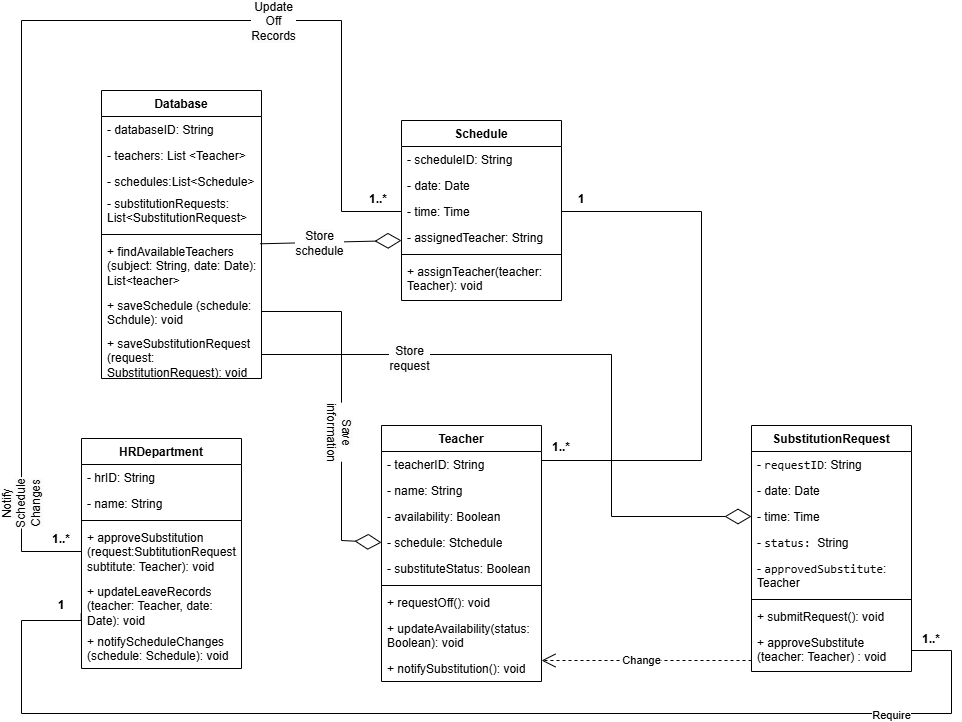

The diagram above was exported from draw.io. Its source (the exported page's mxGraphModel, read from the mxfile embedded in the PNG):
<mxGraphModel dx="2690" dy="4254" grid="1" gridSize="10" guides="1" tooltips="1" connect="1" arrows="1" fold="1" page="1" pageScale="1" pageWidth="827" pageHeight="1169" math="0" shadow="0">
  <root>
    <mxCell id="0" />
    <mxCell id="1" parent="0" />
    <mxCell id="YLkdschX_xppsMnS490r-11" parent="1" style="swimlane;fontStyle=1;align=center;verticalAlign=top;childLayout=stackLayout;horizontal=1;startSize=26;horizontalStack=0;resizeParent=1;resizeParentMax=0;resizeLast=0;collapsible=1;marginBottom=0;whiteSpace=wrap;html=1;" value="Teacher" vertex="1">
      <mxGeometry height="256" width="160" x="-440" y="-2275" as="geometry" />
    </mxCell>
    <mxCell id="YLkdschX_xppsMnS490r-12" parent="YLkdschX_xppsMnS490r-11" style="text;strokeColor=none;fillColor=none;align=left;verticalAlign=top;spacingLeft=4;spacingRight=4;overflow=hidden;rotatable=0;points=[[0,0.5],[1,0.5]];portConstraint=eastwest;whiteSpace=wrap;html=1;" value="- teacherID: String&lt;div&gt;&lt;br&gt;&lt;/div&gt;" vertex="1">
      <mxGeometry height="26" width="160" y="26" as="geometry" />
    </mxCell>
    <mxCell id="YLkdschX_xppsMnS490r-15" parent="YLkdschX_xppsMnS490r-11" style="text;strokeColor=none;fillColor=none;align=left;verticalAlign=top;spacingLeft=4;spacingRight=4;overflow=hidden;rotatable=0;points=[[0,0.5],[1,0.5]];portConstraint=eastwest;whiteSpace=wrap;html=1;" value="- name: String&lt;div&gt;&lt;br&gt;&lt;/div&gt;" vertex="1">
      <mxGeometry height="26" width="160" y="52" as="geometry" />
    </mxCell>
    <mxCell id="YLkdschX_xppsMnS490r-18" parent="YLkdschX_xppsMnS490r-11" style="text;strokeColor=none;fillColor=none;align=left;verticalAlign=top;spacingLeft=4;spacingRight=4;overflow=hidden;rotatable=0;points=[[0,0.5],[1,0.5]];portConstraint=eastwest;whiteSpace=wrap;html=1;" value="- availability: Boolean&lt;div&gt;&lt;br&gt;&lt;/div&gt;" vertex="1">
      <mxGeometry height="26" width="160" y="78" as="geometry" />
    </mxCell>
    <mxCell id="YLkdschX_xppsMnS490r-19" parent="YLkdschX_xppsMnS490r-11" style="text;strokeColor=none;fillColor=none;align=left;verticalAlign=top;spacingLeft=4;spacingRight=4;overflow=hidden;rotatable=0;points=[[0,0.5],[1,0.5]];portConstraint=eastwest;whiteSpace=wrap;html=1;" value="- schedule: Stchedule&lt;div&gt;&lt;br&gt;&lt;/div&gt;" vertex="1">
      <mxGeometry height="26" width="160" y="104" as="geometry" />
    </mxCell>
    <mxCell id="YLkdschX_xppsMnS490r-17" parent="YLkdschX_xppsMnS490r-11" style="text;strokeColor=none;fillColor=none;align=left;verticalAlign=top;spacingLeft=4;spacingRight=4;overflow=hidden;rotatable=0;points=[[0,0.5],[1,0.5]];portConstraint=eastwest;whiteSpace=wrap;html=1;" value="- substituteStatus: Boolean&lt;div&gt;&lt;br&gt;&lt;/div&gt;" vertex="1">
      <mxGeometry height="26" width="160" y="130" as="geometry" />
    </mxCell>
    <mxCell id="YLkdschX_xppsMnS490r-13" parent="YLkdschX_xppsMnS490r-11" style="line;strokeWidth=1;fillColor=none;align=left;verticalAlign=middle;spacingTop=-1;spacingLeft=3;spacingRight=3;rotatable=0;labelPosition=right;points=[];portConstraint=eastwest;strokeColor=inherit;" value="" vertex="1">
      <mxGeometry height="8" width="160" y="156" as="geometry" />
    </mxCell>
    <mxCell id="YLkdschX_xppsMnS490r-20" parent="YLkdschX_xppsMnS490r-11" style="text;strokeColor=none;fillColor=none;align=left;verticalAlign=top;spacingLeft=4;spacingRight=4;overflow=hidden;rotatable=0;points=[[0,0.5],[1,0.5]];portConstraint=eastwest;whiteSpace=wrap;html=1;" value="+ requestOff(): void" vertex="1">
      <mxGeometry height="26" width="160" y="164" as="geometry" />
    </mxCell>
    <mxCell id="YLkdschX_xppsMnS490r-21" parent="YLkdschX_xppsMnS490r-11" style="text;strokeColor=none;fillColor=none;align=left;verticalAlign=top;spacingLeft=4;spacingRight=4;overflow=hidden;rotatable=0;points=[[0,0.5],[1,0.5]];portConstraint=eastwest;whiteSpace=wrap;html=1;" value="+ updateAvailability(status: Boolean): void" vertex="1">
      <mxGeometry height="40" width="160" y="190" as="geometry" />
    </mxCell>
    <mxCell id="YLkdschX_xppsMnS490r-14" parent="YLkdschX_xppsMnS490r-11" style="text;strokeColor=none;fillColor=none;align=left;verticalAlign=top;spacingLeft=4;spacingRight=4;overflow=hidden;rotatable=0;points=[[0,0.5],[1,0.5]];portConstraint=eastwest;whiteSpace=wrap;html=1;" value="+ notifySubstitution(): void" vertex="1">
      <mxGeometry height="26" width="160" y="230" as="geometry" />
    </mxCell>
    <mxCell id="YLkdschX_xppsMnS490r-22" parent="1" style="swimlane;fontStyle=1;align=center;verticalAlign=top;childLayout=stackLayout;horizontal=1;startSize=26;horizontalStack=0;resizeParent=1;resizeParentMax=0;resizeLast=0;collapsible=1;marginBottom=0;whiteSpace=wrap;html=1;" value="Schedule" vertex="1">
      <mxGeometry height="180" width="160" x="-420" y="-2580" as="geometry" />
    </mxCell>
    <mxCell id="YLkdschX_xppsMnS490r-23" parent="YLkdschX_xppsMnS490r-22" style="text;strokeColor=none;fillColor=none;align=left;verticalAlign=top;spacingLeft=4;spacingRight=4;overflow=hidden;rotatable=0;points=[[0,0.5],[1,0.5]];portConstraint=eastwest;whiteSpace=wrap;html=1;" value="- scheduleID: String&lt;div&gt;&lt;br&gt;&lt;/div&gt;" vertex="1">
      <mxGeometry height="26" width="160" y="26" as="geometry" />
    </mxCell>
    <mxCell id="YLkdschX_xppsMnS490r-24" parent="YLkdschX_xppsMnS490r-22" style="text;strokeColor=none;fillColor=none;align=left;verticalAlign=top;spacingLeft=4;spacingRight=4;overflow=hidden;rotatable=0;points=[[0,0.5],[1,0.5]];portConstraint=eastwest;whiteSpace=wrap;html=1;" value="- date: Date&lt;div&gt;&lt;br&gt;&lt;/div&gt;" vertex="1">
      <mxGeometry height="26" width="160" y="52" as="geometry" />
    </mxCell>
    <mxCell id="YLkdschX_xppsMnS490r-25" parent="YLkdschX_xppsMnS490r-22" style="text;strokeColor=none;fillColor=none;align=left;verticalAlign=top;spacingLeft=4;spacingRight=4;overflow=hidden;rotatable=0;points=[[0,0.5],[1,0.5]];portConstraint=eastwest;whiteSpace=wrap;html=1;" value="- time: Time&lt;div&gt;&lt;br&gt;&lt;/div&gt;" vertex="1">
      <mxGeometry height="26" width="160" y="78" as="geometry" />
    </mxCell>
    <mxCell id="YLkdschX_xppsMnS490r-26" parent="YLkdschX_xppsMnS490r-22" style="text;strokeColor=none;fillColor=none;align=left;verticalAlign=top;spacingLeft=4;spacingRight=4;overflow=hidden;rotatable=0;points=[[0,0.5],[1,0.5]];portConstraint=eastwest;whiteSpace=wrap;html=1;" value="- assignedTeacher: String&amp;nbsp;&lt;div&gt;&lt;br&gt;&lt;/div&gt;" vertex="1">
      <mxGeometry height="26" width="160" y="104" as="geometry" />
    </mxCell>
    <mxCell id="YLkdschX_xppsMnS490r-28" parent="YLkdschX_xppsMnS490r-22" style="line;strokeWidth=1;fillColor=none;align=left;verticalAlign=middle;spacingTop=-1;spacingLeft=3;spacingRight=3;rotatable=0;labelPosition=right;points=[];portConstraint=eastwest;strokeColor=inherit;" value="" vertex="1">
      <mxGeometry height="8" width="160" y="130" as="geometry" />
    </mxCell>
    <mxCell id="YLkdschX_xppsMnS490r-29" parent="YLkdschX_xppsMnS490r-22" style="text;strokeColor=none;fillColor=none;align=left;verticalAlign=top;spacingLeft=4;spacingRight=4;overflow=hidden;rotatable=0;points=[[0,0.5],[1,0.5]];portConstraint=eastwest;whiteSpace=wrap;html=1;" value="+ assignTeacher(teacher: Teacher): void" vertex="1">
      <mxGeometry height="42" width="160" y="138" as="geometry" />
    </mxCell>
    <mxCell id="YLkdschX_xppsMnS490r-32" parent="1" style="swimlane;fontStyle=1;align=center;verticalAlign=top;childLayout=stackLayout;horizontal=1;startSize=26;horizontalStack=0;resizeParent=1;resizeParentMax=0;resizeLast=0;collapsible=1;marginBottom=0;whiteSpace=wrap;html=1;" value="SubstitutionRequest" vertex="1">
      <mxGeometry height="246" width="160" x="-70" y="-2275" as="geometry" />
    </mxCell>
    <mxCell id="YLkdschX_xppsMnS490r-33" parent="YLkdschX_xppsMnS490r-32" style="text;strokeColor=none;fillColor=none;align=left;verticalAlign=top;spacingLeft=4;spacingRight=4;overflow=hidden;rotatable=0;points=[[0,0.5],[1,0.5]];portConstraint=eastwest;whiteSpace=wrap;html=1;" value="-&amp;nbsp;&lt;code&gt;requestID&lt;/code&gt;: String" vertex="1">
      <mxGeometry height="26" width="160" y="26" as="geometry" />
    </mxCell>
    <mxCell id="YLkdschX_xppsMnS490r-34" parent="YLkdschX_xppsMnS490r-32" style="text;strokeColor=none;fillColor=none;align=left;verticalAlign=top;spacingLeft=4;spacingRight=4;overflow=hidden;rotatable=0;points=[[0,0.5],[1,0.5]];portConstraint=eastwest;whiteSpace=wrap;html=1;" value="- date: Date&lt;div&gt;&lt;br&gt;&lt;/div&gt;" vertex="1">
      <mxGeometry height="26" width="160" y="52" as="geometry" />
    </mxCell>
    <mxCell id="YLkdschX_xppsMnS490r-35" parent="YLkdschX_xppsMnS490r-32" style="text;strokeColor=none;fillColor=none;align=left;verticalAlign=top;spacingLeft=4;spacingRight=4;overflow=hidden;rotatable=0;points=[[0,0.5],[1,0.5]];portConstraint=eastwest;whiteSpace=wrap;html=1;" value="- time: Time&lt;div&gt;&lt;br&gt;&lt;/div&gt;" vertex="1">
      <mxGeometry height="26" width="160" y="78" as="geometry" />
    </mxCell>
    <mxCell id="YLkdschX_xppsMnS490r-36" parent="YLkdschX_xppsMnS490r-32" style="text;strokeColor=none;fillColor=none;align=left;verticalAlign=top;spacingLeft=4;spacingRight=4;overflow=hidden;rotatable=0;points=[[0,0.5],[1,0.5]];portConstraint=eastwest;whiteSpace=wrap;html=1;" value="- &lt;font face=&quot;monospace&quot;&gt;status:&amp;nbsp;&lt;/font&gt;String&lt;div&gt;&lt;br&gt;&lt;/div&gt;" vertex="1">
      <mxGeometry height="26" width="160" y="104" as="geometry" />
    </mxCell>
    <mxCell id="refwaoTexZJSRbmGsJdj-1" parent="YLkdschX_xppsMnS490r-32" style="text;strokeColor=none;fillColor=none;align=left;verticalAlign=top;spacingLeft=4;spacingRight=4;overflow=hidden;rotatable=0;points=[[0,0.5],[1,0.5]];portConstraint=eastwest;whiteSpace=wrap;html=1;" value="-&amp;nbsp;&lt;code&gt;approvedSubstitute&lt;/code&gt;: Teacher" vertex="1">
      <mxGeometry height="40" width="160" y="130" as="geometry" />
    </mxCell>
    <mxCell id="YLkdschX_xppsMnS490r-37" parent="YLkdschX_xppsMnS490r-32" style="line;strokeWidth=1;fillColor=none;align=left;verticalAlign=middle;spacingTop=-1;spacingLeft=3;spacingRight=3;rotatable=0;labelPosition=right;points=[];portConstraint=eastwest;strokeColor=inherit;" value="" vertex="1">
      <mxGeometry height="8" width="160" y="170" as="geometry" />
    </mxCell>
    <mxCell id="refwaoTexZJSRbmGsJdj-2" parent="YLkdschX_xppsMnS490r-32" style="text;strokeColor=none;fillColor=none;align=left;verticalAlign=top;spacingLeft=4;spacingRight=4;overflow=hidden;rotatable=0;points=[[0,0.5],[1,0.5]];portConstraint=eastwest;whiteSpace=wrap;html=1;" value="&lt;div&gt;+ submitRequest(): void&lt;/div&gt;" vertex="1">
      <mxGeometry height="26" width="160" y="178" as="geometry" />
    </mxCell>
    <mxCell id="YLkdschX_xppsMnS490r-38" parent="YLkdschX_xppsMnS490r-32" style="text;strokeColor=none;fillColor=none;align=left;verticalAlign=top;spacingLeft=4;spacingRight=4;overflow=hidden;rotatable=0;points=[[0,0.5],[1,0.5]];portConstraint=eastwest;whiteSpace=wrap;html=1;" value="+ approveSubstitute (teacher: Teacher) : void&amp;nbsp;" vertex="1">
      <mxGeometry height="42" width="160" y="204" as="geometry" />
    </mxCell>
    <mxCell id="refwaoTexZJSRbmGsJdj-3" parent="1" style="swimlane;fontStyle=1;align=center;verticalAlign=top;childLayout=stackLayout;horizontal=1;startSize=26;horizontalStack=0;resizeParent=1;resizeParentMax=0;resizeLast=0;collapsible=1;marginBottom=0;whiteSpace=wrap;html=1;" value="HRDepartment" vertex="1">
      <mxGeometry height="230" width="160" x="-740" y="-2262" as="geometry" />
    </mxCell>
    <mxCell id="refwaoTexZJSRbmGsJdj-4" parent="refwaoTexZJSRbmGsJdj-3" style="text;strokeColor=none;fillColor=none;align=left;verticalAlign=top;spacingLeft=4;spacingRight=4;overflow=hidden;rotatable=0;points=[[0,0.5],[1,0.5]];portConstraint=eastwest;whiteSpace=wrap;html=1;" value="&lt;div&gt;- hrID: String&lt;/div&gt;" vertex="1">
      <mxGeometry height="26" width="160" y="26" as="geometry" />
    </mxCell>
    <mxCell id="refwaoTexZJSRbmGsJdj-5" parent="refwaoTexZJSRbmGsJdj-3" style="text;strokeColor=none;fillColor=none;align=left;verticalAlign=top;spacingLeft=4;spacingRight=4;overflow=hidden;rotatable=0;points=[[0,0.5],[1,0.5]];portConstraint=eastwest;whiteSpace=wrap;html=1;" value="&lt;div&gt;- name: String&lt;/div&gt;" vertex="1">
      <mxGeometry height="26" width="160" y="52" as="geometry" />
    </mxCell>
    <mxCell id="refwaoTexZJSRbmGsJdj-8" parent="refwaoTexZJSRbmGsJdj-3" style="line;strokeWidth=1;fillColor=none;align=left;verticalAlign=middle;spacingTop=-1;spacingLeft=3;spacingRight=3;rotatable=0;labelPosition=right;points=[];portConstraint=eastwest;strokeColor=inherit;" value="" vertex="1">
      <mxGeometry height="8" width="160" y="78" as="geometry" />
    </mxCell>
    <mxCell id="refwaoTexZJSRbmGsJdj-44" parent="refwaoTexZJSRbmGsJdj-3" style="text;strokeColor=none;fillColor=none;align=left;verticalAlign=top;spacingLeft=4;spacingRight=4;overflow=hidden;rotatable=0;points=[[0,0.5],[1,0.5]];portConstraint=eastwest;whiteSpace=wrap;html=1;" value="+ approveSubstitution (request:SubtitutionRequest, subtitute: Teacher): void" vertex="1">
      <mxGeometry height="54" width="160" y="86" as="geometry" />
    </mxCell>
    <mxCell id="refwaoTexZJSRbmGsJdj-11" parent="refwaoTexZJSRbmGsJdj-3" style="text;strokeColor=none;fillColor=none;align=left;verticalAlign=top;spacingLeft=4;spacingRight=4;overflow=hidden;rotatable=0;points=[[0,0.5],[1,0.5]];portConstraint=eastwest;whiteSpace=wrap;html=1;" value="+ updateLeaveRecords (teacher: Teacher, date: Date): void&amp;nbsp;" vertex="1">
      <mxGeometry height="50" width="160" y="140" as="geometry" />
    </mxCell>
    <mxCell id="refwaoTexZJSRbmGsJdj-10" parent="refwaoTexZJSRbmGsJdj-3" style="text;strokeColor=none;fillColor=none;align=left;verticalAlign=top;spacingLeft=4;spacingRight=4;overflow=hidden;rotatable=0;points=[[0,0.5],[1,0.5]];portConstraint=eastwest;whiteSpace=wrap;html=1;" value="&lt;div&gt;+ notifyScheduleChanges (schedule: Schedule): void&lt;/div&gt;" vertex="1">
      <mxGeometry height="40" width="160" y="190" as="geometry" />
    </mxCell>
    <mxCell id="refwaoTexZJSRbmGsJdj-12" parent="1" style="swimlane;fontStyle=1;align=center;verticalAlign=top;childLayout=stackLayout;horizontal=1;startSize=26;horizontalStack=0;resizeParent=1;resizeParentMax=0;resizeLast=0;collapsible=1;marginBottom=0;whiteSpace=wrap;html=1;" value="Database" vertex="1">
      <mxGeometry height="288" width="160" x="-720" y="-2610" as="geometry" />
    </mxCell>
    <mxCell id="refwaoTexZJSRbmGsJdj-13" parent="refwaoTexZJSRbmGsJdj-12" style="text;strokeColor=none;fillColor=none;align=left;verticalAlign=top;spacingLeft=4;spacingRight=4;overflow=hidden;rotatable=0;points=[[0,0.5],[1,0.5]];portConstraint=eastwest;whiteSpace=wrap;html=1;" value="&lt;div&gt;- databaseID: String&lt;/div&gt;" vertex="1">
      <mxGeometry height="26" width="160" y="26" as="geometry" />
    </mxCell>
    <mxCell id="refwaoTexZJSRbmGsJdj-14" parent="refwaoTexZJSRbmGsJdj-12" style="text;strokeColor=none;fillColor=none;align=left;verticalAlign=top;spacingLeft=4;spacingRight=4;overflow=hidden;rotatable=0;points=[[0,0.5],[1,0.5]];portConstraint=eastwest;whiteSpace=wrap;html=1;" value="&lt;div&gt;- teachers: List &amp;lt;Teacher&amp;gt;&lt;/div&gt;" vertex="1">
      <mxGeometry height="26" width="160" y="52" as="geometry" />
    </mxCell>
    <mxCell id="refwaoTexZJSRbmGsJdj-19" parent="refwaoTexZJSRbmGsJdj-12" style="text;strokeColor=none;fillColor=none;align=left;verticalAlign=top;spacingLeft=4;spacingRight=4;overflow=hidden;rotatable=0;points=[[0,0.5],[1,0.5]];portConstraint=eastwest;whiteSpace=wrap;html=1;" value="&lt;div&gt;- schedules:List&amp;lt;Schedule&amp;gt;&lt;/div&gt;" vertex="1">
      <mxGeometry height="22" width="160" y="78" as="geometry" />
    </mxCell>
    <mxCell id="refwaoTexZJSRbmGsJdj-20" parent="refwaoTexZJSRbmGsJdj-12" style="text;strokeColor=none;fillColor=none;align=left;verticalAlign=top;spacingLeft=4;spacingRight=4;overflow=hidden;rotatable=0;points=[[0,0.5],[1,0.5]];portConstraint=eastwest;whiteSpace=wrap;html=1;" value="&lt;div&gt;- substitutionRequests: List&amp;lt;SubstitutionRequest&amp;gt;&lt;/div&gt;" vertex="1">
      <mxGeometry height="40" width="160" y="100" as="geometry" />
    </mxCell>
    <mxCell id="refwaoTexZJSRbmGsJdj-15" parent="refwaoTexZJSRbmGsJdj-12" style="line;strokeWidth=1;fillColor=none;align=left;verticalAlign=middle;spacingTop=-1;spacingLeft=3;spacingRight=3;rotatable=0;labelPosition=right;points=[];portConstraint=eastwest;strokeColor=inherit;" value="" vertex="1">
      <mxGeometry height="8" width="160" y="140" as="geometry" />
    </mxCell>
    <mxCell id="refwaoTexZJSRbmGsJdj-16" parent="refwaoTexZJSRbmGsJdj-12" style="text;strokeColor=none;fillColor=none;align=left;verticalAlign=top;spacingLeft=4;spacingRight=4;overflow=hidden;rotatable=0;points=[[0,0.5],[1,0.5]];portConstraint=eastwest;whiteSpace=wrap;html=1;" value="+ findAvailableTeachers (subject: String, date: Date): List&amp;lt;teacher&amp;gt;&amp;nbsp;" vertex="1">
      <mxGeometry height="54" width="160" y="148" as="geometry" />
    </mxCell>
    <mxCell id="refwaoTexZJSRbmGsJdj-21" parent="refwaoTexZJSRbmGsJdj-12" style="text;strokeColor=none;fillColor=none;align=left;verticalAlign=top;spacingLeft=4;spacingRight=4;overflow=hidden;rotatable=0;points=[[0,0.5],[1,0.5]];portConstraint=eastwest;whiteSpace=wrap;html=1;" value="+ saveSchedule (schedule: Schdule): void" vertex="1">
      <mxGeometry height="38" width="160" y="202" as="geometry" />
    </mxCell>
    <mxCell id="refwaoTexZJSRbmGsJdj-17" parent="refwaoTexZJSRbmGsJdj-12" style="text;strokeColor=none;fillColor=none;align=left;verticalAlign=top;spacingLeft=4;spacingRight=4;overflow=hidden;rotatable=0;points=[[0,0.5],[1,0.5]];portConstraint=eastwest;whiteSpace=wrap;html=1;" value="+ saveSubstitutionRequest (request: SubstitutionRequest): void" vertex="1">
      <mxGeometry height="48" width="160" y="240" as="geometry" />
    </mxCell>
    <mxCell id="refwaoTexZJSRbmGsJdj-24" edge="1" parent="1" source="YLkdschX_xppsMnS490r-25" style="endArrow=none;html=1;edgeStyle=orthogonalEdgeStyle;rounded=0;entryX=1;entryY=0.5;entryDx=0;entryDy=0;exitX=1;exitY=0.5;exitDx=0;exitDy=0;" target="YLkdschX_xppsMnS490r-17" value="">
      <mxGeometry relative="1" as="geometry">
        <Array as="points">
          <mxPoint x="-120" y="-2489" />
          <mxPoint x="-120" y="-2240" />
          <mxPoint x="-280" y="-2240" />
        </Array>
        <mxPoint x="-430" y="-2350" as="sourcePoint" />
        <mxPoint x="-270" y="-2350" as="targetPoint" />
      </mxGeometry>
    </mxCell>
    <mxCell id="refwaoTexZJSRbmGsJdj-27" edge="1" parent="1" style="endArrow=open;endSize=12;dashed=1;html=1;rounded=0;exitX=0;exitY=0.5;exitDx=0;exitDy=0;entryX=1;entryY=0.5;entryDx=0;entryDy=0;" value="Change">
      <mxGeometry relative="1" width="160" x="0.0476" as="geometry">
        <mxPoint as="offset" />
        <mxPoint x="-70" y="-2040" as="sourcePoint" />
        <mxPoint x="-280" y="-2040" as="targetPoint" />
      </mxGeometry>
    </mxCell>
    <mxCell id="refwaoTexZJSRbmGsJdj-34" edge="1" parent="1" source="refwaoTexZJSRbmGsJdj-21" style="endArrow=diamondThin;endFill=0;endSize=24;html=1;rounded=0;exitX=1;exitY=0.5;exitDx=0;exitDy=0;entryX=0;entryY=0.5;entryDx=0;entryDy=0;" target="YLkdschX_xppsMnS490r-19" value="">
      <mxGeometry relative="1" width="160" as="geometry">
        <Array as="points">
          <mxPoint x="-480" y="-2389" />
          <mxPoint x="-480" y="-2160" />
        </Array>
        <mxPoint x="-430" y="-2370" as="sourcePoint" />
        <mxPoint x="-270" y="-2370" as="targetPoint" />
      </mxGeometry>
    </mxCell>
    <mxCell id="QBfEfLUI-RNhlws0zbu9-7" connectable="0" parent="refwaoTexZJSRbmGsJdj-34" style="edgeLabel;html=1;align=center;verticalAlign=middle;resizable=0;points=[];rotation=90;" value="&lt;span style=&quot;font-size: 12px; text-wrap-mode: wrap; background-color: rgb(251, 251, 251);&quot;&gt;Save information&lt;/span&gt;" vertex="1">
      <mxGeometry relative="1" x="0.1481" y="-1" as="geometry">
        <mxPoint as="offset" />
      </mxGeometry>
    </mxCell>
    <mxCell id="refwaoTexZJSRbmGsJdj-36" edge="1" parent="1" source="refwaoTexZJSRbmGsJdj-17" style="endArrow=diamondThin;endFill=0;endSize=24;html=1;rounded=0;exitX=1;exitY=0.5;exitDx=0;exitDy=0;entryX=0;entryY=0.5;entryDx=0;entryDy=0;" target="YLkdschX_xppsMnS490r-35" value="">
      <mxGeometry relative="1" width="160" as="geometry">
        <Array as="points">
          <mxPoint x="-210" y="-2346" />
          <mxPoint x="-210" y="-2184" />
        </Array>
        <mxPoint x="-430" y="-2370" as="sourcePoint" />
        <mxPoint x="-270" y="-2370" as="targetPoint" />
      </mxGeometry>
    </mxCell>
    <mxCell id="QBfEfLUI-RNhlws0zbu9-6" connectable="0" parent="refwaoTexZJSRbmGsJdj-36" style="edgeLabel;html=1;align=center;verticalAlign=middle;resizable=0;points=[];" value="&lt;span style=&quot;font-size: 12px; text-wrap-mode: wrap; background-color: rgb(251, 251, 251);&quot;&gt;Store request&lt;/span&gt;" vertex="1">
      <mxGeometry relative="1" x="-0.552" y="-3" as="geometry">
        <mxPoint as="offset" />
      </mxGeometry>
    </mxCell>
    <mxCell id="refwaoTexZJSRbmGsJdj-37" edge="1" parent="1" source="refwaoTexZJSRbmGsJdj-16" style="endArrow=diamondThin;endFill=0;endSize=24;html=1;rounded=0;exitX=0.992;exitY=0.098;exitDx=0;exitDy=0;exitPerimeter=0;" value="">
      <mxGeometry relative="1" width="160" as="geometry">
        <mxPoint x="-570" y="-2457" as="sourcePoint" />
        <mxPoint x="-420" y="-2460" as="targetPoint" />
      </mxGeometry>
    </mxCell>
    <mxCell id="QBfEfLUI-RNhlws0zbu9-5" connectable="0" parent="refwaoTexZJSRbmGsJdj-37" style="edgeLabel;html=1;align=center;verticalAlign=middle;resizable=0;points=[];" value="&lt;span style=&quot;font-size: 12px; text-wrap-mode: wrap; background-color: rgb(251, 251, 251);&quot;&gt;Store schedule&lt;/span&gt;" vertex="1">
      <mxGeometry relative="1" x="-0.1859" as="geometry">
        <mxPoint as="offset" />
      </mxGeometry>
    </mxCell>
    <mxCell id="refwaoTexZJSRbmGsJdj-41" edge="1" parent="1" source="refwaoTexZJSRbmGsJdj-11" style="endArrow=none;html=1;edgeStyle=orthogonalEdgeStyle;rounded=0;entryX=1;entryY=0.5;entryDx=0;entryDy=0;exitX=-0.002;exitY=0.702;exitDx=0;exitDy=0;exitPerimeter=0;" target="YLkdschX_xppsMnS490r-38" value="">
      <mxGeometry relative="1" as="geometry">
        <Array as="points">
          <mxPoint x="-740" y="-2080" />
          <mxPoint x="-800" y="-2080" />
          <mxPoint x="-800" y="-1987" />
          <mxPoint x="130" y="-1987" />
          <mxPoint x="130" y="-2050" />
        </Array>
        <mxPoint x="-760" y="-2080" as="sourcePoint" />
        <mxPoint x="100" y="-2050" as="targetPoint" />
      </mxGeometry>
    </mxCell>
    <mxCell id="-HTHm38vtHfYoI2cdx6m-1" connectable="0" parent="refwaoTexZJSRbmGsJdj-41" style="edgeLabel;html=1;align=center;verticalAlign=middle;resizable=0;points=[];" value="Require" vertex="1">
      <mxGeometry relative="1" x="0.7237" y="-1" as="geometry">
        <mxPoint as="offset" />
      </mxGeometry>
    </mxCell>
    <mxCell id="refwaoTexZJSRbmGsJdj-48" edge="1" parent="1" source="refwaoTexZJSRbmGsJdj-44" style="endArrow=none;html=1;rounded=0;exitX=0;exitY=0.5;exitDx=0;exitDy=0;entryX=0;entryY=0.5;entryDx=0;entryDy=0;" target="YLkdschX_xppsMnS490r-25" value="">
      <mxGeometry height="50" relative="1" width="50" as="geometry">
        <Array as="points">
          <mxPoint x="-800" y="-2149" />
          <mxPoint x="-800" y="-2680" />
          <mxPoint x="-480" y="-2680" />
          <mxPoint x="-480" y="-2489" />
        </Array>
        <mxPoint x="-180" y="-2260" as="sourcePoint" />
        <mxPoint x="-400" y="-2680" as="targetPoint" />
      </mxGeometry>
    </mxCell>
    <mxCell id="QBfEfLUI-RNhlws0zbu9-2" connectable="0" parent="refwaoTexZJSRbmGsJdj-48" style="edgeLabel;html=1;align=center;verticalAlign=middle;resizable=0;points=[];" value="&lt;span style=&quot;font-size: 12px; text-align: left; text-wrap-mode: wrap; background-color: rgb(251, 251, 251);&quot;&gt;Update Off Records&lt;/span&gt;" vertex="1">
      <mxGeometry relative="1" x="0.4482" as="geometry">
        <mxPoint as="offset" />
      </mxGeometry>
    </mxCell>
    <mxCell id="QBfEfLUI-RNhlws0zbu9-4" connectable="0" parent="refwaoTexZJSRbmGsJdj-48" style="edgeLabel;html=1;align=center;verticalAlign=middle;resizable=0;points=[];rotation=-90;" value="&lt;span style=&quot;font-size: 12px; text-align: left; text-wrap-mode: wrap; background-color: rgb(251, 251, 251);&quot;&gt;Notify Schedule Changes&lt;/span&gt;" vertex="1">
      <mxGeometry relative="1" x="-0.8176" y="1" as="geometry">
        <mxPoint as="offset" />
      </mxGeometry>
    </mxCell>
    <mxCell id="refwaoTexZJSRbmGsJdj-54" parent="1" style="text;html=1;align=center;verticalAlign=middle;whiteSpace=wrap;rounded=0;" value="&lt;b&gt;1..*&lt;/b&gt;" vertex="1">
      <mxGeometry height="38" width="60" x="-290" y="-2272" as="geometry" />
    </mxCell>
    <mxCell id="tYnXd7dk1UfNp4PieR_T-1" parent="1" style="text;html=1;align=center;verticalAlign=middle;whiteSpace=wrap;rounded=0;fontStyle=1" value="1" vertex="1">
      <mxGeometry height="30" width="60" x="-270" y="-2516" as="geometry" />
    </mxCell>
    <mxCell id="tYnXd7dk1UfNp4PieR_T-2" parent="1" style="text;html=1;align=center;verticalAlign=middle;whiteSpace=wrap;rounded=0;" value="&lt;b&gt;1..*&lt;/b&gt;" vertex="1">
      <mxGeometry height="38" width="60" x="-473" y="-2520" as="geometry" />
    </mxCell>
    <mxCell id="-HTHm38vtHfYoI2cdx6m-2" parent="1" style="text;html=1;align=center;verticalAlign=middle;whiteSpace=wrap;rounded=0;" value="&lt;b&gt;1..*&lt;/b&gt;" vertex="1">
      <mxGeometry height="38" width="60" x="80" y="-2080" as="geometry" />
    </mxCell>
    <mxCell id="-HTHm38vtHfYoI2cdx6m-3" parent="1" style="text;html=1;align=center;verticalAlign=middle;whiteSpace=wrap;rounded=0;fontStyle=1" value="1" vertex="1">
      <mxGeometry height="30" width="40" x="-780" y="-2110" as="geometry" />
    </mxCell>
    <mxCell id="yL8JuzVKvuUOqp9hHoo2-5" parent="1" style="text;html=1;align=center;verticalAlign=middle;whiteSpace=wrap;rounded=0;" value="&lt;b&gt;1..*&lt;/b&gt;" vertex="1">
      <mxGeometry height="38" width="60" x="-790" y="-2180" as="geometry" />
    </mxCell>
  </root>
</mxGraphModel>